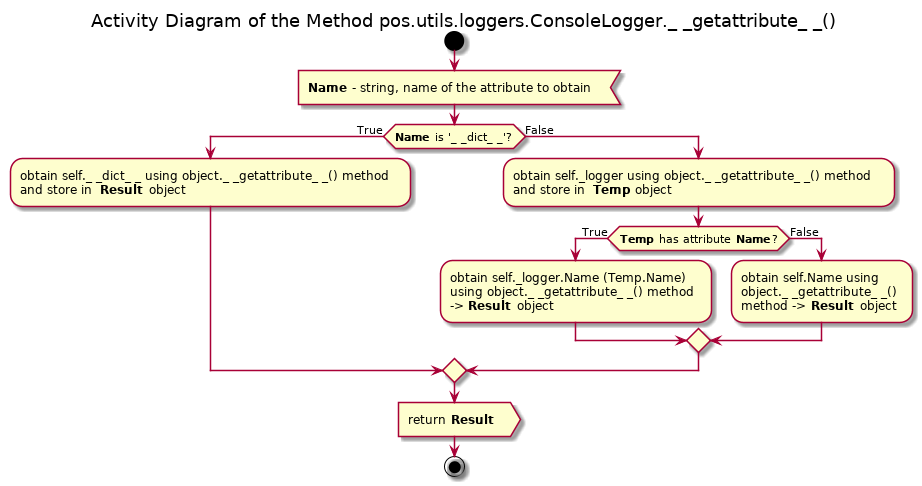

The diagram above was rendered by PlantUML. Its source (embedded in the PNG):
@startuml

title Activity Diagram of the Method pos.utils.loggers.ConsoleLogger._ _getattribute_ _()

start

:<b>Name</b> - string, name of the attribute to obtain<

if (<b>Name</b> is '_ _dict_ _'?) then (True)
    :obtain self._ _dict_ _ using object._ _getattribute_ _() method
    and store in <b>Result</b> object;
else (False)
    :obtain self._logger using object._ _getattribute_ _() method
    and store in <b>Temp</b> object;
    
    if (<b>Temp</b> has attribute <b>Name</b>?) then (True)
        :obtain self._logger.Name (Temp.Name)
        using object._ _getattribute_ _() method
        -> <b>Result</b> object;
    else (False)
        :obtain self.Name using
        object._ _getattribute_ _()
        method -> <b>Result</b> object;
    endif
endif

:return <b>Result</b> >

stop

@enduml